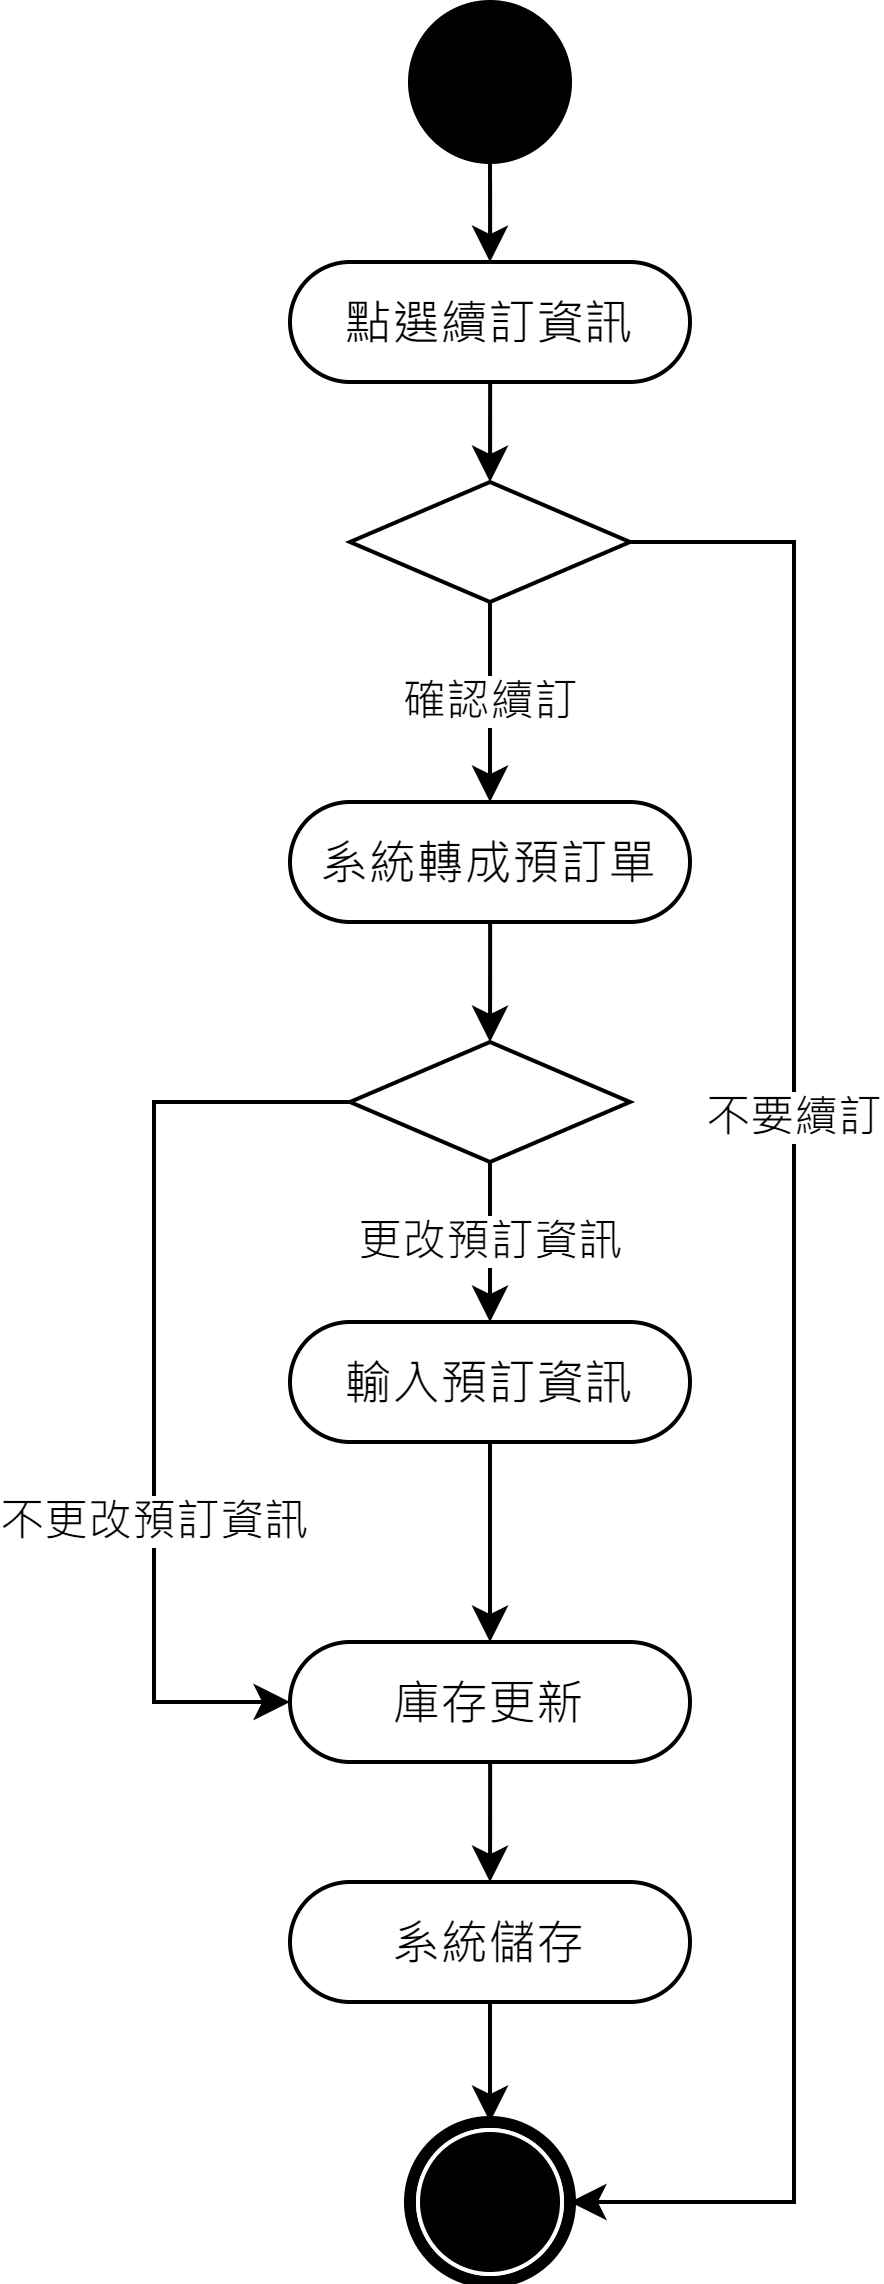

The diagram above was exported from draw.io. Its source (the exported page's mxGraphModel, read from the mxfile embedded in the PNG):
<mxGraphModel dx="621" dy="461" grid="1" gridSize="10" guides="1" tooltips="1" connect="1" arrows="1" fold="1" page="1" pageScale="1" pageWidth="827" pageHeight="1169" math="0" shadow="0">
  <root>
    <mxCell id="0" />
    <mxCell id="1" parent="0" />
    <mxCell id="fvLLaUFo94BQlEhR-vmj-1" style="edgeStyle=orthogonalEdgeStyle;rounded=0;orthogonalLoop=1;jettySize=auto;html=1;entryX=0.5;entryY=0;entryDx=0;entryDy=0;" parent="1" source="fvLLaUFo94BQlEhR-vmj-2" target="fvLLaUFo94BQlEhR-vmj-4" edge="1">
      <mxGeometry relative="1" as="geometry" />
    </mxCell>
    <mxCell id="fvLLaUFo94BQlEhR-vmj-2" value="" style="ellipse;whiteSpace=wrap;html=1;rounded=0;shadow=0;comic=0;labelBackgroundColor=none;strokeWidth=1;fillColor=#000000;fontFamily=Verdana;fontSize=12;align=center;" parent="1" vertex="1">
      <mxGeometry x="194" y="40" width="40" height="40" as="geometry" />
    </mxCell>
    <mxCell id="fvLLaUFo94BQlEhR-vmj-3" value="確認續訂" style="edgeStyle=orthogonalEdgeStyle;rounded=0;orthogonalLoop=1;jettySize=auto;html=1;entryX=0.5;entryY=0;entryDx=0;entryDy=0;exitX=0.5;exitY=1;exitDx=0;exitDy=0;" parent="1" source="fvLLaUFo94BQlEhR-vmj-32" target="fvLLaUFo94BQlEhR-vmj-11" edge="1">
      <mxGeometry relative="1" as="geometry">
        <mxPoint x="214" y="250" as="sourcePoint" />
        <mxPoint x="214" y="280" as="targetPoint" />
      </mxGeometry>
    </mxCell>
    <mxCell id="fvLLaUFo94BQlEhR-vmj-35" style="edgeStyle=orthogonalEdgeStyle;rounded=0;orthogonalLoop=1;jettySize=auto;html=1;entryX=0.5;entryY=0;entryDx=0;entryDy=0;" parent="1" source="fvLLaUFo94BQlEhR-vmj-4" target="fvLLaUFo94BQlEhR-vmj-32" edge="1">
      <mxGeometry relative="1" as="geometry" />
    </mxCell>
    <mxCell id="fvLLaUFo94BQlEhR-vmj-4" value="點選續訂資訊" style="rounded=1;whiteSpace=wrap;html=1;shadow=0;comic=0;labelBackgroundColor=none;strokeWidth=1;fontFamily=Verdana;fontSize=12;align=center;arcSize=50;" parent="1" vertex="1">
      <mxGeometry x="164" y="105" width="100" height="30" as="geometry" />
    </mxCell>
    <mxCell id="fvLLaUFo94BQlEhR-vmj-5" style="edgeStyle=orthogonalEdgeStyle;rounded=0;orthogonalLoop=1;jettySize=auto;html=1;entryX=0.5;entryY=0;entryDx=0;entryDy=0;exitX=0.5;exitY=1;exitDx=0;exitDy=0;" parent="1" source="fvLLaUFo94BQlEhR-vmj-9" target="fvLLaUFo94BQlEhR-vmj-24" edge="1">
      <mxGeometry relative="1" as="geometry">
        <mxPoint x="214" y="570" as="targetPoint" />
        <mxPoint x="214" y="560" as="sourcePoint" />
      </mxGeometry>
    </mxCell>
    <mxCell id="fvLLaUFo94BQlEhR-vmj-9" value="系統儲存" style="rounded=1;whiteSpace=wrap;html=1;shadow=0;comic=0;labelBackgroundColor=none;strokeWidth=1;fontFamily=Verdana;fontSize=12;align=center;arcSize=50;" parent="1" vertex="1">
      <mxGeometry x="164" y="510" width="100" height="30" as="geometry" />
    </mxCell>
    <mxCell id="fvLLaUFo94BQlEhR-vmj-10" style="edgeStyle=orthogonalEdgeStyle;rounded=0;orthogonalLoop=1;jettySize=auto;html=1;entryX=0.5;entryY=0;entryDx=0;entryDy=0;" parent="1" source="fvLLaUFo94BQlEhR-vmj-11" target="zC_9_ZAWufqzoK_VKems-3" edge="1">
      <mxGeometry relative="1" as="geometry">
        <mxPoint x="214" y="310" as="targetPoint" />
      </mxGeometry>
    </mxCell>
    <mxCell id="fvLLaUFo94BQlEhR-vmj-11" value="系統轉成預訂單" style="rounded=1;whiteSpace=wrap;html=1;shadow=0;comic=0;labelBackgroundColor=none;strokeWidth=1;fontFamily=Verdana;fontSize=12;align=center;arcSize=50;" parent="1" vertex="1">
      <mxGeometry x="164" y="240" width="100" height="30" as="geometry" />
    </mxCell>
    <mxCell id="fvLLaUFo94BQlEhR-vmj-24" value="" style="shape=mxgraph.bpmn.shape;html=1;verticalLabelPosition=bottom;labelBackgroundColor=#ffffff;verticalAlign=top;perimeter=ellipsePerimeter;outline=end;symbol=terminate;rounded=0;shadow=0;comic=0;strokeWidth=1;fontFamily=Verdana;fontSize=12;align=center;" parent="1" vertex="1">
      <mxGeometry x="194" y="570" width="40" height="40" as="geometry" />
    </mxCell>
    <mxCell id="fvLLaUFo94BQlEhR-vmj-38" value="不要續訂" style="edgeStyle=orthogonalEdgeStyle;rounded=0;orthogonalLoop=1;jettySize=auto;html=1;entryX=1;entryY=0.5;entryDx=0;entryDy=0;" parent="1" source="fvLLaUFo94BQlEhR-vmj-32" target="fvLLaUFo94BQlEhR-vmj-24" edge="1">
      <mxGeometry x="-0.2778" relative="1" as="geometry">
        <Array as="points">
          <mxPoint x="290" y="175" />
          <mxPoint x="290" y="590" />
        </Array>
        <mxPoint as="offset" />
        <mxPoint x="270" y="480" as="targetPoint" />
      </mxGeometry>
    </mxCell>
    <mxCell id="fvLLaUFo94BQlEhR-vmj-32" value="" style="rhombus;whiteSpace=wrap;html=1;" parent="1" vertex="1">
      <mxGeometry x="179" y="160" width="70" height="30" as="geometry" />
    </mxCell>
    <mxCell id="zC_9_ZAWufqzoK_VKems-2" style="edgeStyle=orthogonalEdgeStyle;rounded=0;orthogonalLoop=1;jettySize=auto;html=1;entryX=0.5;entryY=0;entryDx=0;entryDy=0;" edge="1" parent="1" source="zC_9_ZAWufqzoK_VKems-1" target="fvLLaUFo94BQlEhR-vmj-9">
      <mxGeometry relative="1" as="geometry" />
    </mxCell>
    <mxCell id="zC_9_ZAWufqzoK_VKems-1" value="庫存更新" style="rounded=1;whiteSpace=wrap;html=1;shadow=0;comic=0;labelBackgroundColor=none;strokeWidth=1;fontFamily=Verdana;fontSize=12;align=center;arcSize=50;" vertex="1" parent="1">
      <mxGeometry x="164" y="450" width="100" height="30" as="geometry" />
    </mxCell>
    <mxCell id="zC_9_ZAWufqzoK_VKems-5" value="更改預訂資訊" style="edgeStyle=orthogonalEdgeStyle;rounded=0;orthogonalLoop=1;jettySize=auto;html=1;entryX=0.5;entryY=0;entryDx=0;entryDy=0;" edge="1" parent="1" source="zC_9_ZAWufqzoK_VKems-3" target="zC_9_ZAWufqzoK_VKems-4">
      <mxGeometry relative="1" as="geometry" />
    </mxCell>
    <mxCell id="zC_9_ZAWufqzoK_VKems-6" value="不更改預訂資訊" style="edgeStyle=orthogonalEdgeStyle;rounded=0;orthogonalLoop=1;jettySize=auto;html=1;entryX=0;entryY=0.5;entryDx=0;entryDy=0;" edge="1" parent="1" source="zC_9_ZAWufqzoK_VKems-3" target="zC_9_ZAWufqzoK_VKems-1">
      <mxGeometry x="0.322" relative="1" as="geometry">
        <Array as="points">
          <mxPoint x="130" y="315" />
          <mxPoint x="130" y="465" />
        </Array>
        <mxPoint as="offset" />
      </mxGeometry>
    </mxCell>
    <mxCell id="zC_9_ZAWufqzoK_VKems-3" value="" style="rhombus;whiteSpace=wrap;html=1;" vertex="1" parent="1">
      <mxGeometry x="179" y="300" width="70" height="30" as="geometry" />
    </mxCell>
    <mxCell id="zC_9_ZAWufqzoK_VKems-7" style="edgeStyle=orthogonalEdgeStyle;rounded=0;orthogonalLoop=1;jettySize=auto;html=1;entryX=0.5;entryY=0;entryDx=0;entryDy=0;" edge="1" parent="1" source="zC_9_ZAWufqzoK_VKems-4" target="zC_9_ZAWufqzoK_VKems-1">
      <mxGeometry relative="1" as="geometry" />
    </mxCell>
    <mxCell id="zC_9_ZAWufqzoK_VKems-4" value="輸入預訂資訊" style="rounded=1;whiteSpace=wrap;html=1;shadow=0;comic=0;labelBackgroundColor=none;strokeWidth=1;fontFamily=Verdana;fontSize=12;align=center;arcSize=50;" vertex="1" parent="1">
      <mxGeometry x="164" y="370" width="100" height="30" as="geometry" />
    </mxCell>
  </root>
</mxGraphModel>